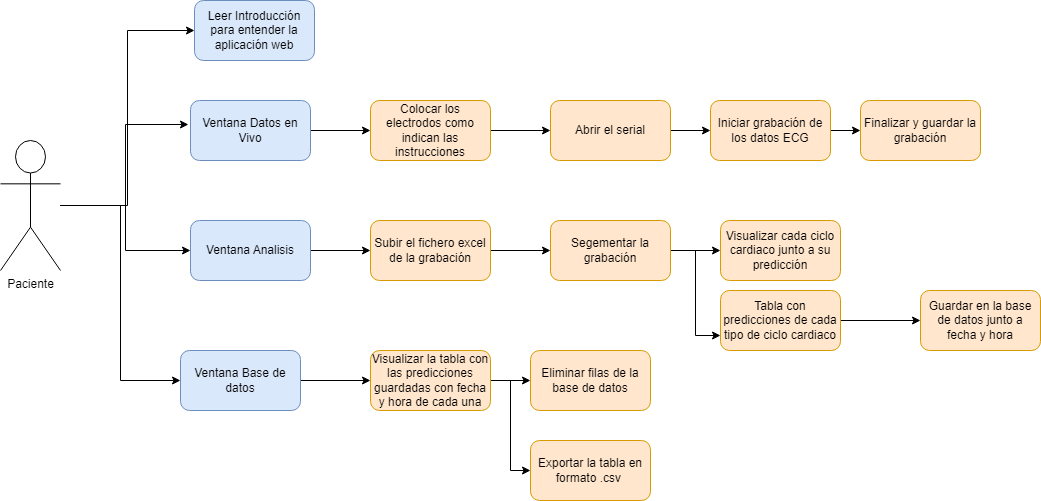

The diagram above was exported from draw.io. Its source (the exported page's mxGraphModel, read from the mxfile embedded in the PNG):
<mxGraphModel dx="1434" dy="746" grid="1" gridSize="10" guides="1" tooltips="1" connect="1" arrows="1" fold="1" page="1" pageScale="1" pageWidth="827" pageHeight="1169" math="0" shadow="0">
  <root>
    <mxCell id="0" />
    <mxCell id="1" parent="0" />
    <mxCell id="Zs1BgwwWhhfiAuFEFKHm-67" style="edgeStyle=orthogonalEdgeStyle;rounded=0;orthogonalLoop=1;jettySize=auto;html=1;entryX=0;entryY=0.5;entryDx=0;entryDy=0;" edge="1" parent="1" source="Zs1BgwwWhhfiAuFEFKHm-1" target="Zs1BgwwWhhfiAuFEFKHm-8">
      <mxGeometry relative="1" as="geometry" />
    </mxCell>
    <mxCell id="Zs1BgwwWhhfiAuFEFKHm-69" style="edgeStyle=orthogonalEdgeStyle;rounded=0;orthogonalLoop=1;jettySize=auto;html=1;entryX=0;entryY=0.5;entryDx=0;entryDy=0;" edge="1" parent="1" source="Zs1BgwwWhhfiAuFEFKHm-1" target="Zs1BgwwWhhfiAuFEFKHm-41">
      <mxGeometry relative="1" as="geometry" />
    </mxCell>
    <mxCell id="Zs1BgwwWhhfiAuFEFKHm-70" style="edgeStyle=orthogonalEdgeStyle;rounded=0;orthogonalLoop=1;jettySize=auto;html=1;entryX=0;entryY=0.5;entryDx=0;entryDy=0;" edge="1" parent="1" source="Zs1BgwwWhhfiAuFEFKHm-1" target="Zs1BgwwWhhfiAuFEFKHm-52">
      <mxGeometry relative="1" as="geometry">
        <Array as="points">
          <mxPoint x="340" y="425" />
          <mxPoint x="340" y="600" />
        </Array>
      </mxGeometry>
    </mxCell>
    <mxCell id="Zs1BgwwWhhfiAuFEFKHm-1" value="Paciente" style="shape=umlActor;verticalLabelPosition=bottom;verticalAlign=top;html=1;outlineConnect=0;" vertex="1" parent="1">
      <mxGeometry x="220" y="360" width="60" height="130" as="geometry" />
    </mxCell>
    <mxCell id="Zs1BgwwWhhfiAuFEFKHm-8" value="Leer Introducción para entender la aplicación web" style="rounded=1;whiteSpace=wrap;html=1;fillColor=#dae8fc;strokeColor=#6c8ebf;" vertex="1" parent="1">
      <mxGeometry x="414" y="220" width="120" height="60" as="geometry" />
    </mxCell>
    <mxCell id="Zs1BgwwWhhfiAuFEFKHm-11" value="" style="edgeStyle=orthogonalEdgeStyle;rounded=0;orthogonalLoop=1;jettySize=auto;html=1;" edge="1" parent="1" source="Zs1BgwwWhhfiAuFEFKHm-9" target="Zs1BgwwWhhfiAuFEFKHm-10">
      <mxGeometry relative="1" as="geometry" />
    </mxCell>
    <mxCell id="Zs1BgwwWhhfiAuFEFKHm-9" value="Ventana Datos en Vivo" style="rounded=1;whiteSpace=wrap;html=1;fillColor=#dae8fc;strokeColor=#6c8ebf;" vertex="1" parent="1">
      <mxGeometry x="410" y="320" width="120" height="60" as="geometry" />
    </mxCell>
    <mxCell id="Zs1BgwwWhhfiAuFEFKHm-17" value="" style="edgeStyle=orthogonalEdgeStyle;rounded=0;orthogonalLoop=1;jettySize=auto;html=1;" edge="1" parent="1" source="Zs1BgwwWhhfiAuFEFKHm-10" target="Zs1BgwwWhhfiAuFEFKHm-16">
      <mxGeometry relative="1" as="geometry" />
    </mxCell>
    <mxCell id="Zs1BgwwWhhfiAuFEFKHm-10" value="Colocar los electrodos como indican las instrucciones" style="whiteSpace=wrap;html=1;rounded=1;fillColor=#ffe6cc;strokeColor=#d79b00;" vertex="1" parent="1">
      <mxGeometry x="590" y="320" width="120" height="60" as="geometry" />
    </mxCell>
    <mxCell id="Zs1BgwwWhhfiAuFEFKHm-19" value="" style="edgeStyle=orthogonalEdgeStyle;rounded=0;orthogonalLoop=1;jettySize=auto;html=1;" edge="1" parent="1" source="Zs1BgwwWhhfiAuFEFKHm-16" target="Zs1BgwwWhhfiAuFEFKHm-18">
      <mxGeometry relative="1" as="geometry" />
    </mxCell>
    <mxCell id="Zs1BgwwWhhfiAuFEFKHm-16" value="Abrir el serial" style="whiteSpace=wrap;html=1;rounded=1;fillColor=#ffe6cc;strokeColor=#d79b00;" vertex="1" parent="1">
      <mxGeometry x="770" y="320" width="120" height="60" as="geometry" />
    </mxCell>
    <mxCell id="Zs1BgwwWhhfiAuFEFKHm-21" value="" style="edgeStyle=orthogonalEdgeStyle;rounded=0;orthogonalLoop=1;jettySize=auto;html=1;" edge="1" parent="1" source="Zs1BgwwWhhfiAuFEFKHm-18" target="Zs1BgwwWhhfiAuFEFKHm-20">
      <mxGeometry relative="1" as="geometry" />
    </mxCell>
    <mxCell id="Zs1BgwwWhhfiAuFEFKHm-18" value="Iniciar grabación de los datos ECG" style="whiteSpace=wrap;html=1;rounded=1;fillColor=#ffe6cc;strokeColor=#d79b00;" vertex="1" parent="1">
      <mxGeometry x="930" y="320" width="120" height="60" as="geometry" />
    </mxCell>
    <mxCell id="Zs1BgwwWhhfiAuFEFKHm-20" value="Finalizar y guardar la grabación" style="whiteSpace=wrap;html=1;rounded=1;fillColor=#ffe6cc;strokeColor=#d79b00;" vertex="1" parent="1">
      <mxGeometry x="1080" y="320" width="120" height="60" as="geometry" />
    </mxCell>
    <mxCell id="Zs1BgwwWhhfiAuFEFKHm-40" value="" style="edgeStyle=orthogonalEdgeStyle;rounded=0;orthogonalLoop=1;jettySize=auto;html=1;" edge="1" parent="1" source="Zs1BgwwWhhfiAuFEFKHm-41" target="Zs1BgwwWhhfiAuFEFKHm-43">
      <mxGeometry relative="1" as="geometry" />
    </mxCell>
    <mxCell id="Zs1BgwwWhhfiAuFEFKHm-41" value="Ventana Analisis" style="rounded=1;whiteSpace=wrap;html=1;fillColor=#dae8fc;strokeColor=#6c8ebf;" vertex="1" parent="1">
      <mxGeometry x="410" y="440" width="120" height="60" as="geometry" />
    </mxCell>
    <mxCell id="Zs1BgwwWhhfiAuFEFKHm-61" style="edgeStyle=orthogonalEdgeStyle;rounded=0;orthogonalLoop=1;jettySize=auto;html=1;entryX=0;entryY=0.5;entryDx=0;entryDy=0;" edge="1" parent="1" source="Zs1BgwwWhhfiAuFEFKHm-43" target="Zs1BgwwWhhfiAuFEFKHm-47">
      <mxGeometry relative="1" as="geometry" />
    </mxCell>
    <mxCell id="Zs1BgwwWhhfiAuFEFKHm-43" value="Subir el fichero excel de la grabación" style="whiteSpace=wrap;html=1;rounded=1;fillColor=#ffe6cc;strokeColor=#d79b00;" vertex="1" parent="1">
      <mxGeometry x="590" y="440" width="120" height="60" as="geometry" />
    </mxCell>
    <mxCell id="Zs1BgwwWhhfiAuFEFKHm-46" value="" style="edgeStyle=orthogonalEdgeStyle;rounded=0;orthogonalLoop=1;jettySize=auto;html=1;" edge="1" parent="1" source="Zs1BgwwWhhfiAuFEFKHm-47" target="Zs1BgwwWhhfiAuFEFKHm-48">
      <mxGeometry relative="1" as="geometry" />
    </mxCell>
    <mxCell id="Zs1BgwwWhhfiAuFEFKHm-63" style="edgeStyle=orthogonalEdgeStyle;rounded=0;orthogonalLoop=1;jettySize=auto;html=1;entryX=0;entryY=0.75;entryDx=0;entryDy=0;" edge="1" parent="1" source="Zs1BgwwWhhfiAuFEFKHm-47" target="Zs1BgwwWhhfiAuFEFKHm-62">
      <mxGeometry relative="1" as="geometry" />
    </mxCell>
    <mxCell id="Zs1BgwwWhhfiAuFEFKHm-47" value="Segementar la grabación" style="whiteSpace=wrap;html=1;rounded=1;fillColor=#ffe6cc;strokeColor=#d79b00;" vertex="1" parent="1">
      <mxGeometry x="770" y="440" width="120" height="60" as="geometry" />
    </mxCell>
    <mxCell id="Zs1BgwwWhhfiAuFEFKHm-48" value="Visualizar cada ciclo cardiaco junto a su predicción" style="whiteSpace=wrap;html=1;rounded=1;fillColor=#ffe6cc;strokeColor=#d79b00;" vertex="1" parent="1">
      <mxGeometry x="940" y="440" width="120" height="60" as="geometry" />
    </mxCell>
    <mxCell id="Zs1BgwwWhhfiAuFEFKHm-51" value="" style="edgeStyle=orthogonalEdgeStyle;rounded=0;orthogonalLoop=1;jettySize=auto;html=1;" edge="1" parent="1" source="Zs1BgwwWhhfiAuFEFKHm-52" target="Zs1BgwwWhhfiAuFEFKHm-54">
      <mxGeometry relative="1" as="geometry" />
    </mxCell>
    <mxCell id="Zs1BgwwWhhfiAuFEFKHm-52" value="Ventana Base de datos" style="rounded=1;whiteSpace=wrap;html=1;fillColor=#dae8fc;strokeColor=#6c8ebf;" vertex="1" parent="1">
      <mxGeometry x="400" y="570" width="120" height="60" as="geometry" />
    </mxCell>
    <mxCell id="Zs1BgwwWhhfiAuFEFKHm-53" value="" style="edgeStyle=orthogonalEdgeStyle;rounded=0;orthogonalLoop=1;jettySize=auto;html=1;" edge="1" parent="1" source="Zs1BgwwWhhfiAuFEFKHm-54" target="Zs1BgwwWhhfiAuFEFKHm-56">
      <mxGeometry relative="1" as="geometry" />
    </mxCell>
    <mxCell id="Zs1BgwwWhhfiAuFEFKHm-66" style="edgeStyle=orthogonalEdgeStyle;rounded=0;orthogonalLoop=1;jettySize=auto;html=1;entryX=0;entryY=0.5;entryDx=0;entryDy=0;" edge="1" parent="1" source="Zs1BgwwWhhfiAuFEFKHm-54" target="Zs1BgwwWhhfiAuFEFKHm-58">
      <mxGeometry relative="1" as="geometry" />
    </mxCell>
    <mxCell id="Zs1BgwwWhhfiAuFEFKHm-54" value="Visualizar la tabla con las predicciones guardadas con fecha y hora de cada una" style="whiteSpace=wrap;html=1;rounded=1;fillColor=#ffe6cc;strokeColor=#d79b00;" vertex="1" parent="1">
      <mxGeometry x="590" y="570" width="120" height="60" as="geometry" />
    </mxCell>
    <mxCell id="Zs1BgwwWhhfiAuFEFKHm-56" value="Eliminar filas de la base de datos" style="whiteSpace=wrap;html=1;rounded=1;fillColor=#ffe6cc;strokeColor=#d79b00;" vertex="1" parent="1">
      <mxGeometry x="750" y="570" width="120" height="60" as="geometry" />
    </mxCell>
    <mxCell id="Zs1BgwwWhhfiAuFEFKHm-58" value="Exportar la tabla en formato .csv&amp;nbsp;" style="whiteSpace=wrap;html=1;rounded=1;fillColor=#ffe6cc;strokeColor=#d79b00;" vertex="1" parent="1">
      <mxGeometry x="750" y="660" width="120" height="60" as="geometry" />
    </mxCell>
    <mxCell id="Zs1BgwwWhhfiAuFEFKHm-65" value="" style="edgeStyle=orthogonalEdgeStyle;rounded=0;orthogonalLoop=1;jettySize=auto;html=1;" edge="1" parent="1" source="Zs1BgwwWhhfiAuFEFKHm-62" target="Zs1BgwwWhhfiAuFEFKHm-64">
      <mxGeometry relative="1" as="geometry" />
    </mxCell>
    <mxCell id="Zs1BgwwWhhfiAuFEFKHm-62" value="Tabla con predicciones de cada tipo de ciclo cardiaco" style="whiteSpace=wrap;html=1;rounded=1;fillColor=#ffe6cc;strokeColor=#d79b00;" vertex="1" parent="1">
      <mxGeometry x="940" y="510" width="120" height="60" as="geometry" />
    </mxCell>
    <mxCell id="Zs1BgwwWhhfiAuFEFKHm-64" value="Guardar en la base de datos junto a fecha y hora" style="whiteSpace=wrap;html=1;rounded=1;fillColor=#ffe6cc;strokeColor=#d79b00;" vertex="1" parent="1">
      <mxGeometry x="1140" y="510" width="120" height="60" as="geometry" />
    </mxCell>
    <mxCell id="Zs1BgwwWhhfiAuFEFKHm-68" style="edgeStyle=orthogonalEdgeStyle;rounded=0;orthogonalLoop=1;jettySize=auto;html=1;entryX=-0.017;entryY=0.4;entryDx=0;entryDy=0;entryPerimeter=0;" edge="1" parent="1" source="Zs1BgwwWhhfiAuFEFKHm-1" target="Zs1BgwwWhhfiAuFEFKHm-9">
      <mxGeometry relative="1" as="geometry" />
    </mxCell>
  </root>
</mxGraphModel>